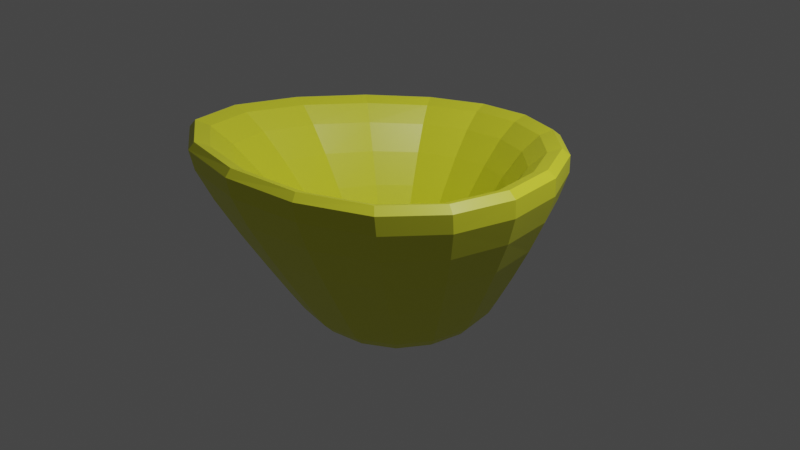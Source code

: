 # Source: BornHole.blend  (saved by Blender 2.91.10; exported with 4.5.12 LTS)
import bpy
from mathutils import Matrix  # noqa: F401  (used for matrix-valued properties, if any)

bpy.ops.wm.read_factory_settings(use_empty=True)
scene = bpy.context.scene
scene.name = 'Scene'

# ---- collections
col_collection = bpy.data.collections.new('Collection'); scene.collection.children.link(col_collection)

# ---- materials (node trees are filled in below, after node groups)
mat_bornhole = bpy.data.materials.new('BornHole')
mat_bornhole.alpha_threshold = 0.0
mat_bornhole.use_transparent_shadow = False
mat_bornhole.line_color = (0.0, 0.0, 0.0, 1.0)

# ---- material node trees
mat_bornhole.use_nodes = True; mat_bornhole.node_tree.nodes.clear()
_N = mat_bornhole.node_tree.nodes; _L = mat_bornhole.node_tree.links
n0 = _N.new('ShaderNodeOutputMaterial'); n0.name = 'Material Output'; n0.location = (300, 300)
n1 = _N.new('ShaderNodeBsdfPrincipled'); n1.name = 'Principled BSDF'; n1.location = (10, 300)
n1.distribution = 'GGX'
n1.subsurface_method = 'BURLEY'
n1.inputs[0].default_value = (0.7749, 0.8, 0.03774, 1.0)
n1.inputs[2].default_value = 0.4
n1.inputs[3].default_value = 1.45
n1.inputs[27].default_value = (0.0, 0.0, 0.0, 1.0)
n1.inputs[28].default_value = 1.0
_L.new(n1.outputs[0], n0.inputs[0])
n0.is_active_output = True

# ---- world
world_world = bpy.data.worlds.new('World'); scene.world = world_world
world_world.use_nodes = True; world_world.node_tree.nodes.clear()
_N = world_world.node_tree.nodes; _L = world_world.node_tree.links
n0 = _N.new('ShaderNodeOutputWorld'); n0.name = 'World Output'; n0.location = (300, 300)
n1 = _N.new('ShaderNodeBackground'); n1.name = 'Background'; n1.location = (10, 300)
n1.inputs[0].default_value = (0.05088, 0.05088, 0.05088, 1.0)
_L.new(n1.outputs[0], n0.inputs[0])
n0.is_active_output = True
world_world.color = (0.05088, 0.05088, 0.05088)
world_world.use_sun_shadow = False
world_world.sun_shadow_jitter_overblur = 0.0

# ---- cameras
cam_camera = bpy.data.cameras.new('Camera')
cam_camera.clip_end = 100.0
cam_camera.ortho_scale = 7.314

# ---- lights
light_light = bpy.data.lights.new('Light', 'POINT')
light_light.transmission_factor = 0.0
light_light.energy = 1000.0
light_light.shadow_soft_size = 0.1
light_light.shadow_maximum_resolution = 0.006
light_light.use_absolute_resolution = True

# ---- meshes
me_cube = bpy.data.meshes.new('Cube')
me_cube.from_pydata([(0.2403, 0.2403, -0.8947), (0.5, 0.5, -1.0), (0.2403, -0.2403, -0.8947), (0.5, -0.5, -1.0), (-0.2403, 0.2403, -0.8947), (-0.5, 0.5, -1.0), (-0.2403, -0.2403, -0.8947), (-0.5, -0.5, -1.0), (1.184, -1.378, 0.7157), (-1.358, -1.456, 0.805), (1.296, 1.049, 0.6088), (-0.9909, 1.413, 0.4844), (0.8999, -1.09, 0.7333), (-1.102, -1.196, 0.8226), (0.9602, 0.8285, 0.6264), (-0.7947, 1.109, 0.502), (-0.7407, 0.8324, -0.7031), (-0.8181, -0.8379, -0.639), (0.8111, 0.754, -0.6782), (0.7851, -0.8242, -0.6569), (0.4212, -0.459, -0.5691), (-0.4635, -0.482, -0.5513), (0.4297, 0.4111, -0.5905), (-0.406, 0.4616, -0.6154), (-0.9783, 0.4618, -0.6906), (-1.075, 0.003298, -0.6717), (-1.024, -0.4582, -0.6525), (0.465, 0.9969, -0.6884), (0.04488, 1.098, -0.6987), (-0.3801, 1.046, -0.705), (1.219, 1.001, 0.3172), (1.088, 0.9218, -0.03469), (0.9406, 0.8322, -0.3866), (-0.9544, -0.9921, -0.3118), (-1.113, -1.172, 0.08303), (-1.259, -1.339, 0.4779), (1.12, -1.279, 0.4047), (1.013, -1.13, 0.02943), (0.8913, -0.9658, -0.3459), (-0.9504, 1.31, 0.2154), (-0.8831, 1.154, -0.1093), (-0.8071, 0.9813, -0.4341), (0.5831, -1.752, 0.7585), (-0.1321, -1.913, 0.8005), (-0.8248, -1.826, 0.8224), (1.601, 0.4634, 0.643), (1.693, -0.1914, 0.6656), (1.558, -0.8327, 0.6865), (-0.464, -1.066, -0.6355), (-0.02619, -1.136, -0.6399), (0.4164, -1.053, -0.6483), (-1.623, -0.8012, 0.7374), (-1.627, 0.005534, 0.6414), (-1.405, 0.7988, 0.5471), (-0.43, 1.718, 0.475), (0.1976, 1.727, 0.5066), (0.8028, 1.488, 0.5581), (1.015, -0.468, -0.6627), (1.094, -0.04121, -0.6669), (1.025, 0.3886, -0.6714), (0.4292, -1.398, 0.776), (-0.1356, -1.539, 0.818), (-0.6831, -1.483, 0.8399), (1.202, 0.3679, 0.6606), (1.282, -0.1473, 0.6831), (1.186, -0.6544, 0.704), (-1.305, -0.6753, 0.755), (-1.301, -0.02733, 0.659), (-1.12, 0.6124, 0.5646), (-0.3625, 1.356, 0.4926), (0.1172, 1.365, 0.5241), (0.5798, 1.175, 0.5757), (1.182, -1.397, 0.909), (1.124, -1.345, 0.9753), (1.025, -1.238, 0.9161), (-1.242, -1.348, 1.016), (-1.341, -1.451, 1.078), (-1.383, -1.491, 1.008), (1.294, 1.049, 0.7901), (1.223, 1.005, 0.8524), (1.105, 0.9287, 0.7972), (-0.8848, 1.262, 0.6588), (-0.9527, 1.376, 0.7093), (-0.9905, 1.432, 0.6517), (0.2178, -0.5892, -0.5606), (-0.02735, -0.6406, -0.5522), (-0.2694, -0.6069, -0.5478), (0.547, 0.2095, -0.5837), (0.5867, -0.02653, -0.5792), (0.5458, -0.2612, -0.575), (-0.5731, -0.2689, -0.5648), (-0.596, -0.007658, -0.584), (-0.5382, 0.2523, -0.6029), (-0.2103, 0.5803, -0.6173), (0.01809, 0.6064, -0.611), (0.2433, 0.5475, -0.6007), (0.7649, -0.9204, 0.4382), (0.6323, -0.746, 0.08206), (0.5137, -0.5859, -0.2741), (-0.5942, -0.6296, -0.24), (-0.758, -0.8139, 0.1357), (-0.9342, -1.011, 0.5113), (0.8074, 0.7148, 0.3507), (0.6602, 0.5994, 0.01794), (0.5304, 0.4942, -0.3148), (-0.4843, 0.5909, -0.3622), (-0.583, 0.7544, -0.05672), (-0.6904, 0.9332, 0.2488), (-0.5729, 0.2966, -1.0), (-0.6096, -4.657e-09, -1.0), (-0.5729, -0.2966, -1.0), (0.2966, 0.5729, -1.0), (1.863e-09, 0.6096, -1.0), (-0.2966, 0.5729, -1.0), (-0.2966, -0.5729, -1.0), (-2.794e-09, -0.6096, -1.0), (0.2966, -0.5729, -1.0), (0.5729, -0.2966, -1.0), (0.6096, 5.588e-09, -1.0), (0.5729, 0.2966, -1.0), (-0.6943, 0.733, -0.8748), (-0.6474, 0.6588, -0.9629), (-0.5777, 0.5791, -0.9954), (-0.5789, -0.5792, -0.9944), (-0.6571, -0.6595, -0.9549), (-0.727, -0.7354, -0.8477), (0.724, 0.6999, -0.8643), (0.6562, 0.649, -0.9598), (0.5788, 0.5779, -0.995), (0.5784, -0.579, -0.9946), (0.6529, -0.6578, -0.9571), (0.7131, -0.7296, -0.8552), (0.1425, -0.2753, -0.8947), (-6.519e-09, -0.2929, -0.8947), (-0.1425, -0.2753, -0.8947), (0.2753, 0.1425, -0.8947), (0.2929, -6.054e-09, -0.8947), (0.2753, -0.1425, -0.8947), (-0.2753, -0.1425, -0.8947), (-0.2929, -3.725e-09, -0.8947), (-0.2753, 0.1425, -0.8947), (-0.1425, 0.2753, -0.8947), (-9.313e-10, 0.2929, -0.8947), (0.1425, 0.2753, -0.8947), (0.3612, -0.3771, -0.7574), (0.3192, -0.324, -0.854), (0.2786, -0.2792, -0.8897), (-0.2792, -0.2795, -0.8894), (-0.3245, -0.3268, -0.8518), (-0.379, -0.3868, -0.7498), (0.3648, 0.3569, -0.7664), (0.3203, 0.318, -0.8567), (0.2787, 0.2784, -0.89), (-0.2783, 0.2792, -0.8904), (-0.3173, 0.3243, -0.8598), (-0.3547, 0.3782, -0.7769), (0.1519, 0.1519, -0.8947), (2.794e-09, 0.1601, -0.8947), (-0.1519, 0.1519, -0.8947), (0.1601, -3.26e-09, -0.8947), (-3.26e-09, 9.313e-09, -0.8947), (-0.1601, 1.164e-08, -0.8947), (0.1519, -0.1519, -0.8947), (-8.848e-09, -0.1601, -0.8947), (-0.1519, -0.1519, -0.8947), (0.4628, -1.231, -0.3296), (0.5151, -1.438, 0.0551), (0.5597, -1.627, 0.4398), (-0.04993, -1.333, -0.3136), (-0.0787, -1.561, 0.08028), (-0.1077, -1.772, 0.4741), (-0.5535, -1.257, -0.3052), (-0.6581, -1.48, 0.09343), (-0.756, -1.685, 0.4921), (-1.177, -0.5425, -0.3376), (-1.354, -0.6415, 0.04247), (-1.516, -0.7345, 0.4225), (-1.218, 0.006115, -0.3742), (-1.382, 0.008524, -0.01514), (-1.531, 0.008879, 0.3439), (-1.09, 0.549, -0.4102), (-1.218, 0.6496, -0.07175), (-1.333, 0.7406, 0.2667), (-0.3162, 0.3162, -1.0), (-5.588e-09, 0.3331, -1.0), (0.3162, 0.3162, -1.0), (-0.3331, -1.024e-08, -1.0), (4.657e-09, 1.304e-08, -1.0), (0.3331, 9.313e-09, -1.0), (-0.3162, -0.3162, -1.0), (7.451e-09, -0.3331, -1.0), (0.3162, -0.3162, -1.0), (1.179, 0.4101, -0.3736), (1.354, 0.434, -0.01418), (1.509, 0.454, 0.3452), (1.253, -0.07832, -0.365), (1.435, -0.1218, -0.0006581), (1.596, -0.1625, 0.3637), (1.159, -0.5609, -0.357), (1.323, -0.6687, 0.01187), (1.469, -0.7673, 0.3808), (-0.3939, 1.219, -0.4376), (-0.4095, 1.418, -0.115), (-0.4229, 1.6, 0.2077), (0.08514, 1.26, -0.4256), (0.1313, 1.448, -0.09607), (0.1724, 1.618, 0.2335), (0.555, 1.125, -0.406), (0.6578, 1.272, -0.06514), (0.7487, 1.405, 0.2757), (0.49, -1.583, 0.9637), (-0.1499, -1.741, 1.01), (-0.7693, -1.674, 1.035), (0.5416, -1.716, 1.024), (-0.1539, -1.883, 1.073), (-0.8265, -1.808, 1.098), (0.5754, -1.779, 0.9566), (-0.1479, -1.948, 1.003), (-0.8475, -1.864, 1.028), (1.377, 0.4066, 0.8353), (1.464, -0.1753, 0.8603), (1.352, -0.7468, 0.8836), (1.517, 0.4375, 0.8917), (1.609, -0.1947, 0.9176), (1.483, -0.8146, 0.9416), (1.6, 0.4574, 0.8282), (1.693, -0.2015, 0.8532), (1.559, -0.8468, 0.8765), (-1.47, -0.7565, 0.9403), (-1.463, -0.02188, 0.8335), (-1.255, 0.7023, 0.7285), (-1.589, -0.8085, 1.0), (-1.582, -0.01254, 0.8898), (-1.357, 0.771, 0.7813), (-1.645, -0.8253, 0.9332), (-1.642, -0.002369, 0.8264), (-1.411, 0.807, 0.7214), (-0.3934, 1.538, 0.6484), (0.1513, 1.543, 0.6834), (0.6754, 1.325, 0.7408), (-0.4152, 1.673, 0.6985), (0.181, 1.676, 0.7347), (0.7545, 1.437, 0.794), (-0.4276, 1.74, 0.6412), (0.199, 1.744, 0.6763), (0.8019, 1.496, 0.7337), (0.2571, -0.7527, -0.2578), (-0.05212, -0.8235, -0.2418), (-0.3554, -0.7864, -0.2334), (0.3082, -0.9584, 0.1077), (-0.0819, -1.053, 0.1329), (-0.4625, -1.011, 0.1461), (0.3669, -1.182, 0.4732), (-0.1115, -1.301, 0.5076), (-0.5765, -1.253, 0.5255), (0.6726, 0.2408, -0.3018), (0.721, -0.05081, -0.2932), (0.67, -0.34, -0.2852), (0.8338, 0.2807, 0.03845), (0.8931, -0.08143, 0.05197), (0.8289, -0.4394, 0.06451), (1.015, 0.3245, 0.3787), (1.086, -0.1148, 0.3971), (1.006, -0.5481, 0.4142), (-0.7219, -0.3543, -0.2658), (-0.7383, -0.01443, -0.3024), (-0.6552, 0.323, -0.3384), (-0.9087, -0.4603, 0.0951), (-0.9174, -0.0216, 0.0375), (-0.8027, 0.413, -0.01912), (-1.111, -0.5721, 0.456), (-1.112, -0.02673, 0.3774), (-0.9633, 0.5127, 0.3001), (-0.2422, 0.7357, -0.3658), (0.0349, 0.7582, -0.3538), (0.3061, 0.6729, -0.3342), (-0.2819, 0.932, -0.06235), (0.05761, 0.9501, -0.04344), (0.3876, 0.8316, -0.0125), (-0.3238, 1.146, 0.2411), (0.08535, 1.16, 0.2669), (0.4811, 1.005, 0.3091), (-0.7355, 0.3196, -0.9952), (-0.7891, 5.154e-05, -0.9949), (-0.7362, -0.3196, -0.9946), (-0.8335, 0.361, -0.9613), (-0.8979, 0.0004122, -0.959), (-0.8393, -0.3606, -0.9566), (-0.902, 0.4036, -0.8695), (-0.9787, 0.001391, -0.8615), (-0.9214, -0.4021, -0.8534), (0.3197, 0.7357, -0.9951), (0.0007013, 0.7895, -0.9953), (-0.3184, 0.7365, -0.9954), (0.3614, 0.8358, -0.961), (0.00561, 0.9007, -0.9623), (-0.3508, 0.842, -0.9631), (0.405, 0.9099, -0.8685), (0.01893, 0.9882, -0.8729), (-0.3692, 0.9307, -0.8755), (-0.3197, -0.7368, -0.9943), (-0.0004092, -0.7901, -0.9944), (0.3189, -0.7366, -0.9945), (-0.3613, -0.8445, -0.9544), (-0.003273, -0.9055, -0.955), (0.3553, -0.8428, -0.956), (-0.4045, -0.9392, -0.8462), (-0.01105, -1.004, -0.8481), (0.3845, -0.9333, -0.8516), (0.736, -0.3197, -0.9947), (0.7894, -0.0006439, -0.9948), (0.7362, 0.3185, -0.9949), (0.8381, -0.3618, -0.9578), (0.9002, -0.005151, -0.9584), (0.8394, 0.3519, -0.9589), (0.9174, -0.4062, -0.8577), (0.9866, -0.01738, -0.8595), (0.9218, 0.3728, -0.8614), (0.1535, -0.3552, -0.8895), (-0.0004273, -0.3811, -0.8894), (-0.1543, -0.3555, -0.8893), (0.173, -0.4154, -0.853), (-0.003419, -0.4469, -0.8519), (-0.1794, -0.4176, -0.8514), (0.1922, -0.4837, -0.7538), (-0.01154, -0.5226, -0.7502), (-0.214, -0.4912, -0.7484), (0.3546, 0.1534, -0.8899), (0.3803, -0.0004146, -0.8898), (0.3546, -0.1542, -0.8897), (0.4101, 0.1719, -0.8559), (0.4402, -0.003317, -0.8553), (0.41, -0.1784, -0.8548), (0.4659, 0.1887, -0.7635), (0.4999, -0.01119, -0.7616), (0.4654, -0.2105, -0.7598), (-0.355, -0.1543, -0.8896), (-0.3804, -0.0001197, -0.8899), (-0.3545, 0.1541, -0.8902), (-0.4134, -0.1793, -0.8535), (-0.4414, -0.0009573, -0.8559), (-0.409, 0.1773, -0.8583), (-0.4769, -0.2138, -0.7555), (-0.5038, -0.003231, -0.7636), (-0.4622, 0.2068, -0.7716), (-0.1534, 0.3551, -0.8904), (0.0002826, 0.3806, -0.8903), (0.1539, 0.3546, -0.8901), (-0.172, 0.4143, -0.8601), (0.002261, 0.4427, -0.8593), (0.1761, 0.4102, -0.858), (-0.189, 0.4799, -0.7777), (0.00763, 0.5081, -0.775), (0.203, 0.4661, -0.7707)], [], [(156, 157, 160, 159), (157, 158, 161, 160), (159, 160, 163, 162), (160, 161, 164, 163), (0, 143, 156, 135), (143, 142, 157, 156), (142, 141, 158, 157), (141, 4, 140, 158), (158, 140, 139, 161), (161, 139, 138, 164), (164, 138, 6, 134), (163, 164, 134, 133), (162, 163, 133, 132), (137, 162, 132, 2), (136, 159, 162, 137), (135, 156, 159, 136), (165, 166, 169, 168), (166, 167, 170, 169), (168, 169, 172, 171), (169, 170, 173, 172), (19, 38, 165, 50), (38, 37, 166, 165), (37, 36, 167, 166), (36, 8, 42, 167), (167, 42, 43, 170), (170, 43, 44, 173), (173, 44, 9, 35), (172, 173, 35, 34), (171, 172, 34, 33), (48, 171, 33, 17), (49, 168, 171, 48), (50, 165, 168, 49), (174, 175, 178, 177), (175, 176, 179, 178), (177, 178, 181, 180), (178, 179, 182, 181), (17, 33, 174, 26), (33, 34, 175, 174), (34, 35, 176, 175), (35, 9, 51, 176), (176, 51, 52, 179), (179, 52, 53, 182), (182, 53, 11, 39), (181, 182, 39, 40), (180, 181, 40, 41), (24, 180, 41, 16), (25, 177, 180, 24), (26, 174, 177, 25), (183, 184, 187, 186), (184, 185, 188, 187), (186, 187, 190, 189), (187, 188, 191, 190), (5, 113, 183, 108), (113, 112, 184, 183), (112, 111, 185, 184), (111, 1, 119, 185), (185, 119, 118, 188), (188, 118, 117, 191), (191, 117, 3, 116), (190, 191, 116, 115), (189, 190, 115, 114), (110, 189, 114, 7), (109, 186, 189, 110), (108, 183, 186, 109), (192, 193, 196, 195), (193, 194, 197, 196), (195, 196, 199, 198), (196, 197, 200, 199), (18, 32, 192, 59), (32, 31, 193, 192), (31, 30, 194, 193), (30, 10, 45, 194), (194, 45, 46, 197), (197, 46, 47, 200), (200, 47, 8, 36), (199, 200, 36, 37), (198, 199, 37, 38), (57, 198, 38, 19), (58, 195, 198, 57), (59, 192, 195, 58), (201, 202, 205, 204), (202, 203, 206, 205), (204, 205, 208, 207), (205, 206, 209, 208), (16, 41, 201, 29), (41, 40, 202, 201), (40, 39, 203, 202), (39, 11, 54, 203), (203, 54, 55, 206), (206, 55, 56, 209), (209, 56, 10, 30), (208, 209, 30, 31), (207, 208, 31, 32), (27, 207, 32, 18), (28, 204, 207, 27), (29, 201, 204, 28), (210, 211, 214, 213), (211, 212, 215, 214), (213, 214, 217, 216), (214, 215, 218, 217), (12, 60, 210, 74), (60, 61, 211, 210), (61, 62, 212, 211), (62, 13, 75, 212), (212, 75, 76, 215), (215, 76, 77, 218), (218, 77, 9, 44), (217, 218, 44, 43), (216, 217, 43, 42), (72, 216, 42, 8), (73, 213, 216, 72), (74, 210, 213, 73), (219, 220, 223, 222), (220, 221, 224, 223), (222, 223, 226, 225), (223, 224, 227, 226), (14, 63, 219, 80), (63, 64, 220, 219), (64, 65, 221, 220), (65, 12, 74, 221), (221, 74, 73, 224), (224, 73, 72, 227), (227, 72, 8, 47), (226, 227, 47, 46), (225, 226, 46, 45), (78, 225, 45, 10), (79, 222, 225, 78), (80, 219, 222, 79), (228, 229, 232, 231), (229, 230, 233, 232), (231, 232, 235, 234), (232, 233, 236, 235), (13, 66, 228, 75), (66, 67, 229, 228), (67, 68, 230, 229), (68, 15, 81, 230), (230, 81, 82, 233), (233, 82, 83, 236), (236, 83, 11, 53), (235, 236, 53, 52), (234, 235, 52, 51), (77, 234, 51, 9), (76, 231, 234, 77), (75, 228, 231, 76), (237, 238, 241, 240), (238, 239, 242, 241), (240, 241, 244, 243), (241, 242, 245, 244), (15, 69, 237, 81), (69, 70, 238, 237), (70, 71, 239, 238), (71, 14, 80, 239), (239, 80, 79, 242), (242, 79, 78, 245), (245, 78, 10, 56), (244, 245, 56, 55), (243, 244, 55, 54), (83, 243, 54, 11), (82, 240, 243, 83), (81, 237, 240, 82), (246, 247, 250, 249), (247, 248, 251, 250), (249, 250, 253, 252), (250, 251, 254, 253), (20, 84, 246, 98), (84, 85, 247, 246), (85, 86, 248, 247), (86, 21, 99, 248), (248, 99, 100, 251), (251, 100, 101, 254), (254, 101, 13, 62), (253, 254, 62, 61), (252, 253, 61, 60), (96, 252, 60, 12), (97, 249, 252, 96), (98, 246, 249, 97), (255, 256, 259, 258), (256, 257, 260, 259), (258, 259, 262, 261), (259, 260, 263, 262), (22, 87, 255, 104), (87, 88, 256, 255), (88, 89, 257, 256), (89, 20, 98, 257), (257, 98, 97, 260), (260, 97, 96, 263), (263, 96, 12, 65), (262, 263, 65, 64), (261, 262, 64, 63), (102, 261, 63, 14), (103, 258, 261, 102), (104, 255, 258, 103), (264, 265, 268, 267), (265, 266, 269, 268), (267, 268, 271, 270), (268, 269, 272, 271), (21, 90, 264, 99), (90, 91, 265, 264), (91, 92, 266, 265), (92, 23, 105, 266), (266, 105, 106, 269), (269, 106, 107, 272), (272, 107, 15, 68), (271, 272, 68, 67), (270, 271, 67, 66), (101, 270, 66, 13), (100, 267, 270, 101), (99, 264, 267, 100), (273, 274, 277, 276), (274, 275, 278, 277), (276, 277, 280, 279), (277, 278, 281, 280), (23, 93, 273, 105), (93, 94, 274, 273), (94, 95, 275, 274), (95, 22, 104, 275), (275, 104, 103, 278), (278, 103, 102, 281), (281, 102, 14, 71), (280, 281, 71, 70), (279, 280, 70, 69), (107, 279, 69, 15), (106, 276, 279, 107), (105, 273, 276, 106), (282, 283, 286, 285), (283, 284, 287, 286), (285, 286, 289, 288), (286, 287, 290, 289), (5, 108, 282, 122), (108, 109, 283, 282), (109, 110, 284, 283), (110, 7, 123, 284), (284, 123, 124, 287), (287, 124, 125, 290), (290, 125, 17, 26), (289, 290, 26, 25), (288, 289, 25, 24), (120, 288, 24, 16), (121, 285, 288, 120), (122, 282, 285, 121), (291, 292, 295, 294), (292, 293, 296, 295), (294, 295, 298, 297), (295, 296, 299, 298), (1, 111, 291, 128), (111, 112, 292, 291), (112, 113, 293, 292), (113, 5, 122, 293), (293, 122, 121, 296), (296, 121, 120, 299), (299, 120, 16, 29), (298, 299, 29, 28), (297, 298, 28, 27), (126, 297, 27, 18), (127, 294, 297, 126), (128, 291, 294, 127), (300, 301, 304, 303), (301, 302, 305, 304), (303, 304, 307, 306), (304, 305, 308, 307), (7, 114, 300, 123), (114, 115, 301, 300), (115, 116, 302, 301), (116, 3, 129, 302), (302, 129, 130, 305), (305, 130, 131, 308), (308, 131, 19, 50), (307, 308, 50, 49), (306, 307, 49, 48), (125, 306, 48, 17), (124, 303, 306, 125), (123, 300, 303, 124), (309, 310, 313, 312), (310, 311, 314, 313), (312, 313, 316, 315), (313, 314, 317, 316), (3, 117, 309, 129), (117, 118, 310, 309), (118, 119, 311, 310), (119, 1, 128, 311), (311, 128, 127, 314), (314, 127, 126, 317), (317, 126, 18, 59), (316, 317, 59, 58), (315, 316, 58, 57), (131, 315, 57, 19), (130, 312, 315, 131), (129, 309, 312, 130), (318, 319, 322, 321), (319, 320, 323, 322), (321, 322, 325, 324), (322, 323, 326, 325), (2, 132, 318, 146), (132, 133, 319, 318), (133, 134, 320, 319), (134, 6, 147, 320), (320, 147, 148, 323), (323, 148, 149, 326), (326, 149, 21, 86), (325, 326, 86, 85), (324, 325, 85, 84), (144, 324, 84, 20), (145, 321, 324, 144), (146, 318, 321, 145), (327, 328, 331, 330), (328, 329, 332, 331), (330, 331, 334, 333), (331, 332, 335, 334), (0, 135, 327, 152), (135, 136, 328, 327), (136, 137, 329, 328), (137, 2, 146, 329), (329, 146, 145, 332), (332, 145, 144, 335), (335, 144, 20, 89), (334, 335, 89, 88), (333, 334, 88, 87), (150, 333, 87, 22), (151, 330, 333, 150), (152, 327, 330, 151), (336, 337, 340, 339), (337, 338, 341, 340), (339, 340, 343, 342), (340, 341, 344, 343), (6, 138, 336, 147), (138, 139, 337, 336), (139, 140, 338, 337), (140, 4, 153, 338), (338, 153, 154, 341), (341, 154, 155, 344), (344, 155, 23, 92), (343, 344, 92, 91), (342, 343, 91, 90), (149, 342, 90, 21), (148, 339, 342, 149), (147, 336, 339, 148), (345, 346, 349, 348), (346, 347, 350, 349), (348, 349, 352, 351), (349, 350, 353, 352), (4, 141, 345, 153), (141, 142, 346, 345), (142, 143, 347, 346), (143, 0, 152, 347), (347, 152, 151, 350), (350, 151, 150, 353), (353, 150, 22, 95), (352, 353, 95, 94), (351, 352, 94, 93), (155, 351, 93, 23), (154, 348, 351, 155), (153, 345, 348, 154)])
_uv = me_cube.uv_layers.new(name='UVMap')
_uv.uv.foreach_set('vector', [0.7773, 0.7305, 0.7773, 0.7305, 0.7773, 0.7305, 0.7773, 0.7305, 0.7773, 0.7305, 0.7773, 0.7305, 0.7773, 0.7305, 0.7773, 0.7305, 0.7773, 0.7305, 0.7773, 0.7305, 0.7773, 0.7305, 0.7773, 0.7305, 0.7773, 0.7305, 0.7773, 0.7305, 0.7773, 0.7305, 0.7773, 0.7305, 0.7773, 0.7305, 0.7773, 0.7305, 0.7773, 0.7305, 0.7773, 0.7305, 0.7773, 0.7305, 0.7773, 0.7305, 0.7773, 0.7305, 0.7773, 0.7305, 0.7773, 0.7305, 0.7773, 0.7305, 0.7773, 0.7305, 0.7773, 0.7305, 0.7773, 0.7305, 0.7773, 0.7305, 0.7773, 0.7305, 0.7773, 0.7305, 0.7773, 0.7305, 0.7773, 0.7305, 0.7773, 0.7305, 0.7773, 0.7305, 0.7773, 0.7305, 0.7773, 0.7305, 0.7773, 0.7305, 0.7773, 0.7305, 0.7773, 0.7305, 0.7773, 0.7305, 0.7773, 0.7305, 0.7773, 0.7305, 0.7773, 0.7305, 0.7773, 0.7305, 0.7773, 0.7305, 0.7773, 0.7305, 0.7773, 0.7305, 0.7773, 0.7305, 0.7773, 0.7305, 0.7773, 0.7305, 0.7773, 0.7305, 0.7773, 0.7305, 0.7773, 0.7305, 0.7773, 0.7305, 0.7773, 0.7305, 0.7773, 0.7305, 0.7773, 0.7305, 0.7773, 0.7305, 0.7773, 0.7305, 0.7773, 0.7305, 0.7773, 0.7305, 0.7773, 0.7305, 0.7773, 0.7305, 0.7773, 0.7305, 0.7773, 0.7305, 0.7773, 0.7305, 0.7773, 0.7305, 0.7773, 0.7305, 0.7773, 0.7305, 0.7773, 0.7305, 0.7773, 0.7305, 0.7773, 0.7305, 0.7773, 0.7305, 0.7773, 0.7305, 0.7773, 0.7305, 0.7773, 0.7305, 0.7773, 0.7305, 0.7773, 0.7305, 0.7773, 0.7305, 0.7773, 0.7305, 0.7773, 0.7305, 0.7773, 0.7305, 0.7773, 0.7305, 0.7773, 0.7305, 0.7773, 0.7305, 0.7773, 0.7305, 0.7773, 0.7305, 0.7773, 0.7305, 0.7773, 0.7305, 0.7773, 0.7305, 0.7773, 0.7305, 0.7773, 0.7305, 0.7773, 0.7305, 0.7773, 0.7305, 0.7773, 0.7305, 0.7773, 0.7305, 0.7773, 0.7305, 0.7773, 0.7305, 0.7773, 0.7305, 0.7773, 0.7305, 0.7773, 0.7305, 0.7773, 0.7305, 0.7773, 0.7305, 0.7773, 0.7305, 0.7773, 0.7305, 0.7773, 0.7305, 0.7773, 0.7305, 0.7773, 0.7305, 0.7773, 0.7305, 0.7773, 0.7305, 0.7773, 0.7305, 0.7773, 0.7305, 0.7773, 0.7305, 0.7773, 0.7305, 0.7773, 0.7305, 0.7773, 0.7305, 0.7773, 0.7305, 0.7773, 0.7305, 0.7773, 0.7305, 0.7773, 0.7305, 0.7773, 0.7305, 0.7773, 0.7305, 0.7773, 0.7305, 0.7773, 0.7305, 0.7773, 0.7305, 0.7773, 0.7305, 0.7773, 0.7305, 0.7773, 0.7305, 0.7773, 0.7305, 0.7773, 0.7305, 0.7773, 0.7305, 0.7773, 0.7305, 0.7773, 0.7305, 0.7773, 0.7305, 0.7773, 0.7305, 0.7773, 0.7305, 0.7773, 0.7305, 0.7773, 0.7305, 0.7773, 0.7305, 0.7773, 0.7305, 0.7773, 0.7305, 0.7773, 0.7305, 0.7773, 0.7305, 0.7773, 0.7305, 0.7773, 0.7305, 0.7773, 0.7305, 0.7773, 0.7305, 0.7773, 0.7305, 0.7773, 0.7305, 0.7773, 0.7305, 0.7773, 0.7305, 0.7773, 0.7305, 0.7773, 0.7305, 0.7773, 0.7305, 0.7773, 0.7305, 0.7773, 0.7305, 0.7773, 0.7305, 0.7773, 0.7305, 0.7773, 0.7305, 0.7773, 0.7305, 0.7773, 0.7305, 0.7773, 0.7305, 0.7773, 0.7305, 0.7773, 0.7305, 0.7773, 0.7305, 0.7773, 0.7305, 0.7773, 0.7305, 0.7773, 0.7305, 0.7773, 0.7305, 0.7773, 0.7305, 0.7773, 0.7305, 0.7773, 0.7305, 0.7773, 0.7305, 0.7773, 0.7305, 0.7773, 0.7305, 0.7773, 0.7305, 0.7773, 0.7305, 0.7773, 0.7305, 0.7773, 0.7305, 0.7773, 0.7305, 0.7773, 0.7305, 0.7773, 0.7305, 0.7773, 0.7305, 0.7773, 0.7305, 0.7773, 0.7305, 0.7773, 0.7305, 0.7773, 0.7305, 0.7773, 0.7305, 0.7773, 0.7305, 0.7773, 0.7305, 0.7773, 0.7305, 0.7773, 0.7305, 0.7773, 0.7305, 0.7773, 0.7305, 0.7773, 0.7305, 0.7773, 0.7305, 0.7773, 0.7305, 0.7773, 0.7305, 0.7773, 0.7305, 0.7773, 0.7305, 0.7773, 0.7305, 0.7773, 0.7305, 0.7773, 0.7305, 0.7773, 0.7305, 0.7773, 0.7305, 0.7773, 0.7305, 0.7773, 0.7305, 0.7773, 0.7305, 0.7773, 0.7305, 0.7773, 0.7305, 0.7773, 0.7305, 0.7773, 0.7305, 0.7773, 0.7305, 0.7773, 0.7305, 0.7773, 0.7305, 0.7773, 0.7305, 0.7773, 0.7305, 0.7773, 0.7305, 0.7773, 0.7305, 0.7773, 0.7305, 0.7773, 0.7305, 0.7773, 0.7305, 0.7773, 0.7305, 0.7773, 0.7305, 0.7773, 0.7305, 0.7773, 0.7305, 0.7773, 0.7305, 0.7773, 0.7305, 0.7773, 0.7305, 0.7773, 0.7305, 0.7773, 0.7305, 0.7773, 0.7305, 0.7773, 0.7305, 0.7773, 0.7305, 0.7773, 0.7305, 0.7773, 0.7305, 0.7773, 0.7305, 0.7773, 0.7305, 0.7773, 0.7305, 0.7773, 0.7305, 0.7773, 0.7305, 0.7773, 0.7305, 0.7773, 0.7305, 0.7773, 0.7305, 0.7773, 0.7305, 0.7773, 0.7305, 0.7773, 0.7305, 0.7773, 0.7305, 0.7773, 0.7305, 0.7773, 0.7305, 0.7773, 0.7305, 0.7773, 0.7305, 0.7773, 0.7305, 0.7773, 0.7305, 0.7773, 0.7305, 0.7773, 0.7305, 0.7773, 0.7305, 0.7773, 0.7305, 0.7773, 0.7305, 0.7773, 0.7305, 0.7773, 0.7305, 0.7773, 0.7305, 0.7773, 0.7305, 0.7773, 0.7305, 0.7773, 0.7305, 0.7773, 0.7305, 0.7773, 0.7305, 0.7773, 0.7305, 0.7773, 0.7305, 0.7773, 0.7305, 0.7773, 0.7305, 0.7773, 0.7305, 0.7773, 0.7305, 0.7773, 0.7305, 0.7773, 0.7305, 0.7773, 0.7305, 0.7773, 0.7305, 0.7773, 0.7305, 0.7773, 0.7305, 0.7773, 0.7305, 0.7773, 0.7305, 0.7773, 0.7305, 0.7773, 0.7305, 0.7773, 0.7305, 0.7773, 0.7305, 0.7773, 0.7305, 0.7773, 0.7305, 0.7773, 0.7305, 0.7773, 0.7305, 0.7773, 0.7305, 0.7773, 0.7305, 0.7773, 0.7305, 0.7773, 0.7305, 0.7773, 0.7305, 0.7773, 0.7305, 0.7773, 0.7305, 0.7773, 0.7305, 0.7773, 0.7305, 0.7773, 0.7305, 0.7773, 0.7305, 0.7773, 0.7305, 0.7773, 0.7305, 0.7773, 0.7305, 0.7773, 0.7305, 0.7773, 0.7305, 0.7773, 0.7305, 0.7773, 0.7305, 0.7773, 0.7305, 0.7773, 0.7305, 0.7773, 0.7305, 0.7773, 0.7305, 0.7773, 0.7305, 0.7773, 0.7305, 0.7773, 0.7305, 0.7773, 0.7305, 0.7773, 0.7305, 0.7773, 0.7305, 0.7773, 0.7305, 0.7773, 0.7305, 0.7773, 0.7305, 0.7773, 0.7305, 0.7773, 0.7305, 0.7773, 0.7305, 0.7773, 0.7305, 0.7773, 0.7305, 0.7773, 0.7305, 0.7773, 0.7305, 0.7773, 0.7305, 0.7773, 0.7305, 0.7773, 0.7305, 0.7773, 0.7305, 0.7773, 0.7305, 0.7773, 0.7305, 0.7773, 0.7305, 0.7773, 0.7305, 0.7773, 0.7305, 0.7773, 0.7305, 0.7773, 0.7305, 0.7773, 0.7305, 0.7773, 0.7305, 0.7773, 0.7305, 0.7773, 0.7305, 0.7773, 0.7305, 0.7773, 0.7305, 0.7773, 0.7305, 0.7773, 0.7305, 0.7773, 0.7305, 0.7773, 0.7305, 0.7773, 0.7305, 0.7773, 0.7305, 0.7773, 0.7305, 0.7773, 0.7305, 0.7773, 0.7305, 0.7773, 0.7305, 0.7773, 0.7305, 0.7773, 0.7305, 0.7773, 0.7305, 0.7773, 0.7305, 0.7773, 0.7305, 0.7773, 0.7305, 0.7773, 0.7305, 0.7773, 0.7305, 0.7773, 0.7305, 0.7773, 0.7305, 0.7773, 0.7305, 0.7773, 0.7305, 0.7773, 0.7305, 0.7773, 0.7305, 0.7773, 0.7305, 0.7773, 0.7305, 0.7773, 0.7305, 0.7773, 0.7305, 0.7773, 0.7305, 0.7773, 0.7305, 0.7773, 0.7305, 0.7773, 0.7305, 0.7773, 0.7305, 0.7773, 0.7305, 0.7773, 0.7305, 0.7773, 0.7305, 0.7773, 0.7305, 0.7773, 0.7305, 0.7773, 0.7305, 0.7773, 0.7305, 0.7773, 0.7305, 0.7773, 0.7305, 0.7773, 0.7305, 0.7773, 0.7305, 0.7773, 0.7305, 0.7773, 0.7305, 0.7773, 0.7305, 0.7773, 0.7305, 0.7773, 0.7305, 0.7773, 0.7305, 0.7773, 0.7305, 0.7773, 0.7305, 0.7773, 0.7305, 0.7773, 0.7305, 0.7773, 0.7305, 0.7773, 0.7305, 0.7773, 0.7305, 0.7773, 0.7305, 0.7773, 0.7305, 0.7773, 0.7305, 0.7773, 0.7305, 0.7773, 0.7305, 0.7773, 0.7305, 0.7773, 0.7305, 0.7773, 0.7305, 0.7773, 0.7305, 0.7773, 0.7305, 0.7773, 0.7305, 0.7773, 0.7305, 0.7773, 0.7305, 0.7773, 0.7305, 0.7773, 0.7305, 0.7773, 0.7305, 0.7773, 0.7305, 0.7773, 0.7305, 0.7773, 0.7305, 0.7773, 0.7305, 0.7773, 0.7305, 0.7773, 0.7305, 0.7773, 0.7305, 0.7773, 0.7305, 0.7773, 0.7305, 0.7773, 0.7305, 0.7773, 0.7305, 0.7773, 0.7305, 0.7773, 0.7305, 0.7773, 0.7305, 0.7773, 0.7305, 0.7773, 0.7305, 0.7773, 0.7305, 0.7773, 0.7305, 0.7773, 0.7305, 0.7773, 0.7305, 0.7773, 0.7305, 0.7773, 0.7305, 0.7773, 0.7305, 0.7773, 0.7305, 0.7773, 0.7305, 0.7773, 0.7305, 0.7773, 0.7305, 0.7773, 0.7305, 0.7773, 0.7305, 0.7773, 0.7305, 0.7773, 0.7305, 0.7773, 0.7305, 0.7773, 0.7305, 0.7773, 0.7305, 0.7773, 0.7305, 0.7773, 0.7305, 0.7773, 0.7305, 0.7773, 0.7305, 0.7773, 0.7305, 0.7773, 0.7305, 0.7773, 0.7305, 0.7773, 0.7305, 0.7773, 0.7305, 0.7773, 0.7305, 0.7773, 0.7305, 0.7773, 0.7305, 0.7773, 0.7305, 0.7773, 0.7305, 0.7773, 0.7305, 0.7773, 0.7305, 0.7773, 0.7305, 0.7773, 0.7305, 0.7773, 0.7305, 0.7773, 0.7305, 0.7773, 0.7305, 0.7773, 0.7305, 0.7773, 0.7305, 0.7773, 0.7305, 0.7773, 0.7305, 0.7773, 0.7305, 0.7773, 0.7305, 0.7773, 0.7305, 0.7773, 0.7305, 0.7773, 0.7305, 0.7773, 0.7305, 0.7773, 0.7305, 0.7773, 0.7305, 0.7773, 0.7305, 0.7773, 0.7305, 0.7773, 0.7305, 0.7773, 0.7305, 0.7773, 0.7305, 0.7773, 0.7305, 0.7773, 0.7305, 0.7773, 0.7305, 0.7773, 0.7305, 0.7773, 0.7305, 0.7773, 0.7305, 0.7773, 0.7305, 0.7773, 0.7305, 0.7773, 0.7305, 0.7773, 0.7305, 0.7773, 0.7305, 0.7773, 0.7305, 0.7773, 0.7305, 0.7773, 0.7305, 0.7773, 0.7305, 0.7773, 0.7305, 0.7773, 0.7305, 0.7773, 0.7305, 0.7773, 0.7305, 0.7773, 0.7305, 0.7773, 0.7305, 0.7773, 0.7305, 0.7773, 0.7305, 0.7773, 0.7305, 0.7773, 0.7305, 0.7773, 0.7305, 0.7773, 0.7305, 0.7773, 0.7305, 0.7773, 0.7305, 0.7773, 0.7305, 0.7773, 0.7305, 0.7773, 0.7305, 0.7773, 0.7305, 0.7773, 0.7305, 0.7773, 0.7305, 0.7773, 0.7305, 0.7773, 0.7305, 0.7773, 0.7305, 0.7773, 0.7305, 0.7773, 0.7305, 0.7773, 0.7305, 0.7773, 0.7305, 0.7773, 0.7305, 0.7773, 0.7305, 0.7773, 0.7305, 0.7773, 0.7305, 0.7773, 0.7305, 0.7773, 0.7305, 0.7773, 0.7305, 0.7773, 0.7305, 0.7773, 0.7305, 0.7773, 0.7305, 0.7773, 0.7305, 0.7773, 0.7305, 0.7773, 0.7305, 0.7773, 0.7305, 0.7773, 0.7305, 0.7773, 0.7305, 0.7773, 0.7305, 0.7773, 0.7305, 0.7773, 0.7305, 0.7773, 0.7305, 0.7773, 0.7305, 0.7773, 0.7305, 0.7773, 0.7305, 0.7773, 0.7305, 0.7773, 0.7305, 0.7773, 0.7305, 0.7773, 0.7305, 0.7773, 0.7305, 0.7773, 0.7305, 0.7773, 0.7305, 0.7773, 0.7305, 0.7773, 0.7305, 0.7773, 0.7305, 0.7773, 0.7305, 0.7773, 0.7305, 0.7773, 0.7305, 0.7773, 0.7305, 0.7773, 0.7305, 0.7773, 0.7305, 0.7773, 0.7305, 0.7773, 0.7305, 0.7773, 0.7305, 0.7773, 0.7305, 0.7773, 0.7305, 0.7773, 0.7305, 0.7773, 0.7305, 0.7773, 0.7305, 0.7773, 0.7305, 0.7773, 0.7305, 0.7773, 0.7305, 0.7773, 0.7305, 0.7773, 0.7305, 0.7773, 0.7305, 0.7773, 0.7305, 0.7773, 0.7305, 0.7773, 0.7305, 0.7773, 0.7305, 0.7773, 0.7305, 0.7773, 0.7305, 0.7773, 0.7305, 0.7773, 0.7305, 0.7773, 0.7305, 0.7773, 0.7305, 0.7773, 0.7305, 0.7773, 0.7305, 0.7773, 0.7305, 0.7773, 0.7305, 0.7773, 0.7305, 0.7773, 0.7305, 0.7773, 0.7305, 0.7773, 0.7305, 0.7773, 0.7305, 0.7773, 0.7305, 0.7773, 0.7305, 0.7773, 0.7305, 0.7773, 0.7305, 0.7773, 0.7305, 0.7773, 0.7305, 0.7773, 0.7305, 0.7773, 0.7305, 0.7773, 0.7305, 0.7773, 0.7305, 0.7773, 0.7305, 0.7773, 0.7305, 0.7773, 0.7305, 0.7773, 0.7305, 0.7773, 0.7305, 0.7773, 0.7305, 0.7773, 0.7305, 0.7773, 0.7305, 0.7773, 0.7305, 0.7773, 0.7305, 0.7773, 0.7305, 0.7773, 0.7305, 0.7773, 0.7305, 0.7773, 0.7305, 0.7773, 0.7305, 0.7773, 0.7305, 0.7773, 0.7305, 0.7773, 0.7305, 0.7773, 0.7305, 0.7773, 0.7305, 0.7773, 0.7305, 0.7773, 0.7305, 0.7773, 0.7305, 0.7773, 0.7305, 0.7773, 0.7305, 0.7773, 0.7305, 0.7773, 0.7305, 0.7773, 0.7305, 0.7773, 0.7305, 0.7773, 0.7305, 0.7773, 0.7305, 0.7773, 0.7305, 0.7773, 0.7305, 0.7773, 0.7305, 0.7773, 0.7305, 0.7773, 0.7305, 0.7773, 0.7305, 0.7773, 0.7305, 0.7773, 0.7305, 0.7773, 0.7305, 0.7773, 0.7305, 0.7773, 0.7305, 0.7773, 0.7305, 0.7773, 0.7305, 0.7773, 0.7305, 0.7773, 0.7305, 0.7773, 0.7305, 0.7773, 0.7305, 0.7773, 0.7305, 0.7773, 0.7305, 0.7773, 0.7305, 0.7773, 0.7305, 0.7773, 0.7305, 0.7773, 0.7305, 0.7773, 0.7305, 0.7773, 0.7305, 0.7773, 0.7305, 0.7773, 0.7305, 0.7773, 0.7305, 0.7773, 0.7305, 0.7773, 0.7305, 0.7773, 0.7305, 0.7773, 0.7305, 0.7773, 0.7305, 0.7773, 0.7305, 0.7773, 0.7305, 0.7773, 0.7305, 0.7773, 0.7305, 0.7773, 0.7305, 0.7773, 0.7305, 0.7773, 0.7305, 0.7773, 0.7305, 0.7773, 0.7305, 0.7773, 0.7305, 0.7773, 0.7305, 0.7773, 0.7305, 0.7773, 0.7305, 0.7773, 0.7305, 0.7773, 0.7305, 0.7773, 0.7305, 0.7773, 0.7305, 0.7773, 0.7305, 0.7773, 0.7305, 0.7773, 0.7305, 0.7773, 0.7305, 0.7773, 0.7305, 0.7773, 0.7305, 0.7773, 0.7305, 0.7773, 0.7305, 0.7773, 0.7305, 0.7773, 0.7305, 0.7773, 0.7305, 0.7773, 0.7305, 0.7773, 0.7305, 0.7773, 0.7305, 0.7773, 0.7305, 0.7773, 0.7305, 0.7773, 0.7305, 0.7773, 0.7305, 0.7773, 0.7305, 0.7773, 0.7305, 0.7773, 0.7305, 0.7773, 0.7305, 0.7773, 0.7305, 0.7773, 0.7305, 0.7773, 0.7305, 0.7773, 0.7305, 0.7773, 0.7305, 0.7773, 0.7305, 0.7773, 0.7305, 0.7773, 0.7305, 0.7773, 0.7305, 0.7773, 0.7305, 0.7773, 0.7305, 0.7773, 0.7305, 0.7773, 0.7305, 0.7773, 0.7305, 0.7773, 0.7305, 0.7773, 0.7305, 0.7773, 0.7305, 0.7773, 0.7305, 0.7773, 0.7305, 0.7773, 0.7305, 0.7773, 0.7305, 0.7773, 0.7305, 0.7773, 0.7305, 0.7773, 0.7305, 0.7773, 0.7305, 0.7773, 0.7305, 0.7773, 0.7305, 0.7773, 0.7305, 0.7773, 0.7305, 0.7773, 0.7305, 0.7773, 0.7305, 0.7773, 0.7305, 0.7773, 0.7305, 0.7773, 0.7305, 0.7773, 0.7305, 0.7773, 0.7305, 0.7773, 0.7305, 0.7773, 0.7305, 0.7773, 0.7305, 0.7773, 0.7305, 0.7773, 0.7305, 0.7773, 0.7305, 0.7773, 0.7305, 0.7773, 0.7305, 0.7773, 0.7305, 0.7773, 0.7305, 0.7773, 0.7305, 0.7773, 0.7305, 0.7773, 0.7305, 0.7773, 0.7305, 0.7773, 0.7305, 0.7773, 0.7305, 0.7773, 0.7305, 0.7773, 0.7305, 0.7773, 0.7305, 0.7773, 0.7305, 0.7773, 0.7305, 0.7773, 0.7305, 0.7773, 0.7305, 0.7773, 0.7305, 0.7773, 0.7305, 0.7773, 0.7305, 0.7773, 0.7305, 0.7773, 0.7305, 0.7773, 0.7305, 0.7773, 0.7305, 0.7773, 0.7305, 0.7773, 0.7305, 0.7773, 0.7305, 0.7773, 0.7305, 0.7773, 0.7305, 0.7773, 0.7305, 0.7773, 0.7305, 0.7773, 0.7305, 0.7773, 0.7305, 0.7773, 0.7305, 0.7773, 0.7305, 0.7773, 0.7305, 0.7773, 0.7305, 0.7773, 0.7305, 0.7773, 0.7305, 0.7773, 0.7305, 0.7773, 0.7305, 0.7773, 0.7305, 0.7773, 0.7305, 0.7773, 0.7305, 0.7773, 0.7305, 0.7773, 0.7305, 0.7773, 0.7305, 0.7773, 0.7305, 0.7773, 0.7305, 0.7773, 0.7305, 0.7773, 0.7305, 0.7773, 0.7305, 0.7773, 0.7305, 0.7773, 0.7305, 0.7773, 0.7305, 0.7773, 0.7305, 0.7773, 0.7305, 0.7773, 0.7305, 0.7773, 0.7305, 0.7773, 0.7305, 0.7773, 0.7305, 0.7773, 0.7305, 0.7773, 0.7305, 0.7773, 0.7305, 0.7773, 0.7305, 0.7773, 0.7305, 0.7773, 0.7305, 0.7773, 0.7305, 0.7773, 0.7305, 0.7773, 0.7305, 0.7773, 0.7305, 0.7773, 0.7305, 0.7773, 0.7305, 0.7773, 0.7305, 0.7773, 0.7305, 0.7773, 0.7305, 0.7773, 0.7305, 0.7773, 0.7305, 0.7773, 0.7305, 0.7773, 0.7305, 0.7773, 0.7305, 0.7773, 0.7305, 0.7773, 0.7305, 0.7773, 0.7305, 0.7773, 0.7305, 0.7773, 0.7305, 0.7773, 0.7305, 0.7773, 0.7305, 0.7773, 0.7305, 0.7773, 0.7305, 0.7773, 0.7305, 0.7773, 0.7305, 0.7773, 0.7305, 0.7773, 0.7305, 0.7773, 0.7305, 0.7773, 0.7305, 0.7773, 0.7305, 0.7773, 0.7305, 0.7773, 0.7305, 0.7773, 0.7305, 0.7773, 0.7305, 0.7773, 0.7305, 0.7773, 0.7305, 0.7773, 0.7305, 0.7773, 0.7305, 0.7773, 0.7305, 0.7773, 0.7305, 0.7773, 0.7305, 0.7773, 0.7305, 0.7773, 0.7305, 0.7773, 0.7305, 0.7773, 0.7305, 0.7773, 0.7305, 0.7773, 0.7305, 0.7773, 0.7305, 0.7773, 0.7305, 0.7773, 0.7305, 0.7773, 0.7305, 0.7773, 0.7305, 0.7773, 0.7305, 0.7773, 0.7305, 0.7773, 0.7305, 0.7773, 0.7305, 0.7773, 0.7305, 0.7773, 0.7305, 0.7773, 0.7305, 0.7773, 0.7305, 0.7773, 0.7305, 0.7773, 0.7305, 0.7773, 0.7305, 0.7773, 0.7305, 0.7773, 0.7305, 0.7773, 0.7305, 0.7773, 0.7305, 0.7773, 0.7305, 0.7773, 0.7305, 0.7773, 0.7305, 0.7773, 0.7305, 0.7773, 0.7305, 0.7773, 0.7305, 0.7773, 0.7305, 0.7773, 0.7305, 0.7773, 0.7305, 0.7773, 0.7305, 0.7773, 0.7305, 0.7773, 0.7305, 0.7773, 0.7305, 0.7773, 0.7305, 0.7773, 0.7305, 0.7773, 0.7305, 0.7773, 0.7305, 0.7773, 0.7305, 0.7773, 0.7305, 0.7773, 0.7305, 0.7773, 0.7305, 0.7773, 0.7305, 0.7773, 0.7305, 0.7773, 0.7305, 0.7773, 0.7305, 0.7773, 0.7305, 0.7773, 0.7305, 0.7773, 0.7305, 0.7773, 0.7305, 0.7773, 0.7305, 0.7773, 0.7305, 0.7773, 0.7305, 0.7773, 0.7305, 0.7773, 0.7305, 0.7773, 0.7305, 0.7773, 0.7305, 0.7773, 0.7305, 0.7773, 0.7305, 0.7773, 0.7305, 0.7773, 0.7305, 0.7773, 0.7305, 0.7773, 0.7305, 0.7773, 0.7305, 0.7773, 0.7305, 0.7773, 0.7305, 0.7773, 0.7305, 0.7773, 0.7305, 0.7773, 0.7305, 0.7773, 0.7305, 0.7773, 0.7305, 0.7773, 0.7305, 0.7773, 0.7305, 0.7773, 0.7305, 0.7773, 0.7305, 0.7773, 0.7305, 0.7773, 0.7305, 0.7773, 0.7305, 0.7773, 0.7305, 0.7773, 0.7305, 0.7773, 0.7305, 0.7773, 0.7305, 0.7773, 0.7305, 0.7773, 0.7305, 0.7773, 0.7305, 0.7773, 0.7305, 0.7773, 0.7305, 0.7773, 0.7305, 0.7773, 0.7305, 0.7773, 0.7305, 0.7773, 0.7305, 0.7773, 0.7305, 0.7773, 0.7305, 0.7773, 0.7305, 0.7773, 0.7305, 0.7773, 0.7305, 0.7773, 0.7305, 0.7773, 0.7305, 0.7773, 0.7305, 0.7773, 0.7305, 0.7773, 0.7305, 0.7773, 0.7305, 0.7773, 0.7305, 0.7773, 0.7305, 0.7773, 0.7305, 0.7773, 0.7305, 0.7773, 0.7305, 0.7773, 0.7305, 0.7773, 0.7305, 0.7773, 0.7305, 0.7773, 0.7305, 0.7773, 0.7305, 0.7773, 0.7305, 0.7773, 0.7305, 0.7773, 0.7305, 0.7773, 0.7305, 0.7773, 0.7305, 0.7773, 0.7305, 0.7773, 0.7305, 0.7773, 0.7305, 0.7773, 0.7305, 0.7773, 0.7305, 0.7773, 0.7305, 0.7773, 0.7305, 0.7773, 0.7305, 0.7773, 0.7305, 0.7773, 0.7305, 0.7773, 0.7305, 0.7773, 0.7305, 0.7773, 0.7305, 0.7773, 0.7305, 0.7773, 0.7305, 0.7773, 0.7305, 0.7773, 0.7305, 0.7773, 0.7305, 0.7773, 0.7305, 0.7773, 0.7305, 0.7773, 0.7305, 0.7773, 0.7305, 0.7773, 0.7305, 0.7773, 0.7305, 0.7773, 0.7305, 0.7773, 0.7305, 0.7773, 0.7305, 0.7773, 0.7305, 0.7773, 0.7305, 0.7773, 0.7305, 0.7773, 0.7305, 0.7773, 0.7305, 0.7773, 0.7305, 0.7773, 0.7305, 0.7773, 0.7305, 0.7773, 0.7305, 0.7773, 0.7305, 0.7773, 0.7305, 0.7773, 0.7305, 0.7773, 0.7305, 0.7773, 0.7305, 0.7773, 0.7305, 0.7773, 0.7305, 0.7773, 0.7305, 0.7773, 0.7305, 0.7773, 0.7305, 0.7773, 0.7305, 0.7773, 0.7305, 0.7773, 0.7305, 0.7773, 0.7305, 0.7773, 0.7305, 0.7773, 0.7305, 0.7773, 0.7305, 0.7773, 0.7305, 0.7773, 0.7305, 0.7773, 0.7305, 0.7773, 0.7305, 0.7773, 0.7305, 0.7773, 0.7305, 0.7773, 0.7305, 0.7773, 0.7305, 0.7773, 0.7305, 0.7773, 0.7305, 0.7773, 0.7305, 0.7773, 0.7305, 0.7773, 0.7305, 0.7773, 0.7305, 0.7773, 0.7305, 0.7773, 0.7305, 0.7773, 0.7305, 0.7773, 0.7305, 0.7773, 0.7305, 0.7773, 0.7305, 0.7773, 0.7305, 0.7773, 0.7305, 0.7773, 0.7305, 0.7773, 0.7305, 0.7773, 0.7305, 0.7773, 0.7305, 0.7773, 0.7305, 0.7773, 0.7305, 0.7773, 0.7305, 0.7773, 0.7305, 0.7773, 0.7305, 0.7773, 0.7305, 0.7773, 0.7305, 0.7773, 0.7305, 0.7773, 0.7305, 0.7773, 0.7305, 0.7773, 0.7305, 0.7773, 0.7305, 0.7773, 0.7305, 0.7773, 0.7305, 0.7773, 0.7305, 0.7773, 0.7305, 0.7773, 0.7305, 0.7773, 0.7305, 0.7773, 0.7305, 0.7773, 0.7305, 0.7773, 0.7305, 0.7773, 0.7305, 0.7773, 0.7305, 0.7773, 0.7305, 0.7773, 0.7305, 0.7773, 0.7305, 0.7773, 0.7305, 0.7773, 0.7305, 0.7773, 0.7305, 0.7773, 0.7305, 0.7773, 0.7305, 0.7773, 0.7305, 0.7773, 0.7305, 0.7773, 0.7305, 0.7773, 0.7305, 0.7773, 0.7305, 0.7773, 0.7305, 0.7773, 0.7305, 0.7773, 0.7305, 0.7773, 0.7305, 0.7773, 0.7305, 0.7773, 0.7305, 0.7773, 0.7305, 0.7773, 0.7305, 0.7773, 0.7305, 0.7773, 0.7305, 0.7773, 0.7305, 0.7773, 0.7305, 0.7773, 0.7305, 0.7773, 0.7305, 0.7773, 0.7305, 0.7773, 0.7305, 0.7773, 0.7305, 0.7773, 0.7305, 0.7773, 0.7305, 0.7773, 0.7305, 0.7773, 0.7305, 0.7773, 0.7305, 0.7773, 0.7305, 0.7773, 0.7305, 0.7773, 0.7305, 0.7773, 0.7305, 0.7773, 0.7305, 0.7773, 0.7305, 0.7773, 0.7305, 0.7773, 0.7305, 0.7773, 0.7305, 0.7773, 0.7305, 0.7773, 0.7305, 0.7773, 0.7305, 0.7773, 0.7305, 0.7773, 0.7305, 0.7773, 0.7305, 0.7773, 0.7305, 0.7773, 0.7305, 0.7773, 0.7305, 0.7773, 0.7305, 0.7773, 0.7305, 0.7773, 0.7305, 0.7773, 0.7305, 0.7773, 0.7305, 0.7773, 0.7305, 0.7773, 0.7305, 0.7773, 0.7305, 0.7773, 0.7305, 0.7773, 0.7305, 0.7773, 0.7305, 0.7773, 0.7305, 0.7773, 0.7305, 0.7773, 0.7305, 0.7773, 0.7305, 0.7773, 0.7305, 0.7773, 0.7305, 0.7773, 0.7305, 0.7773, 0.7305, 0.7773, 0.7305, 0.7773, 0.7305, 0.7773, 0.7305, 0.7773, 0.7305, 0.7773, 0.7305, 0.7773, 0.7305, 0.7773, 0.7305, 0.7773, 0.7305, 0.7773, 0.7305, 0.7773, 0.7305, 0.7773, 0.7305, 0.7773, 0.7305, 0.7773, 0.7305, 0.7773, 0.7305, 0.7773, 0.7305, 0.7773, 0.7305, 0.7773, 0.7305, 0.7773, 0.7305, 0.7773, 0.7305, 0.7773, 0.7305, 0.7773, 0.7305, 0.7773, 0.7305, 0.7773, 0.7305, 0.7773, 0.7305, 0.7773, 0.7305, 0.7773, 0.7305, 0.7773, 0.7305, 0.7773, 0.7305, 0.7773, 0.7305, 0.7773, 0.7305, 0.7773, 0.7305, 0.7773, 0.7305, 0.7773, 0.7305, 0.7773, 0.7305, 0.7773, 0.7305, 0.7773, 0.7305, 0.7773, 0.7305, 0.7773, 0.7305, 0.7773, 0.7305, 0.7773, 0.7305, 0.7773, 0.7305, 0.7773, 0.7305, 0.7773, 0.7305, 0.7773, 0.7305, 0.7773, 0.7305, 0.7773, 0.7305, 0.7773, 0.7305, 0.7773, 0.7305, 0.7773, 0.7305, 0.7773, 0.7305, 0.7773, 0.7305, 0.7773, 0.7305, 0.7773, 0.7305, 0.7773, 0.7305, 0.7773, 0.7305, 0.7773, 0.7305, 0.7773, 0.7305, 0.7773, 0.7305, 0.7773, 0.7305, 0.7773, 0.7305, 0.7773, 0.7305, 0.7773, 0.7305, 0.7773, 0.7305, 0.7773, 0.7305, 0.7773, 0.7305, 0.7773, 0.7305, 0.7773, 0.7305, 0.7773, 0.7305, 0.7773, 0.7305, 0.7773, 0.7305, 0.7773, 0.7305, 0.7773, 0.7305, 0.7773, 0.7305, 0.7773, 0.7305, 0.7773, 0.7305, 0.7773, 0.7305, 0.7773, 0.7305, 0.7773, 0.7305, 0.7773, 0.7305, 0.7773, 0.7305, 0.7773, 0.7305, 0.7773, 0.7305, 0.7773, 0.7305, 0.7773, 0.7305, 0.7773, 0.7305, 0.7773, 0.7305, 0.7773, 0.7305, 0.7773, 0.7305, 0.7773, 0.7305, 0.7773, 0.7305, 0.7773, 0.7305, 0.7773, 0.7305, 0.7773, 0.7305, 0.7773, 0.7305, 0.7773, 0.7305, 0.7773, 0.7305, 0.7773, 0.7305, 0.7773, 0.7305, 0.7773, 0.7305, 0.7773, 0.7305, 0.7773, 0.7305, 0.7773, 0.7305, 0.7773, 0.7305, 0.7773, 0.7305, 0.7773, 0.7305, 0.7773, 0.7305, 0.7773, 0.7305, 0.7773, 0.7305, 0.7773, 0.7305, 0.7773, 0.7305, 0.7773, 0.7305, 0.7773, 0.7305, 0.7773, 0.7305, 0.7773, 0.7305, 0.7773, 0.7305, 0.7773, 0.7305, 0.7773, 0.7305, 0.7773, 0.7305, 0.7773, 0.7305, 0.7773, 0.7305, 0.7773, 0.7305, 0.7773, 0.7305, 0.7773, 0.7305, 0.7773, 0.7305, 0.7773, 0.7305, 0.7773, 0.7305, 0.7773, 0.7305, 0.7773, 0.7305, 0.7773, 0.7305, 0.7773, 0.7305, 0.7773, 0.7305, 0.7773, 0.7305, 0.7773, 0.7305, 0.7773, 0.7305, 0.7773, 0.7305, 0.7773, 0.7305, 0.7773, 0.7305, 0.7773, 0.7305, 0.7773, 0.7305, 0.7773, 0.7305, 0.7773, 0.7305, 0.7773, 0.7305, 0.7773, 0.7305, 0.7773, 0.7305, 0.7773, 0.7305, 0.7773, 0.7305, 0.7773, 0.7305, 0.7773, 0.7305, 0.7773, 0.7305, 0.7773, 0.7305, 0.7773, 0.7305, 0.7773, 0.7305, 0.7773, 0.7305, 0.7773, 0.7305, 0.7773, 0.7305, 0.7773, 0.7305, 0.7773, 0.7305, 0.7773, 0.7305, 0.7773, 0.7305, 0.7773, 0.7305, 0.7773, 0.7305, 0.7773, 0.7305, 0.7773, 0.7305, 0.7773, 0.7305, 0.7773, 0.7305, 0.7773, 0.7305, 0.7773, 0.7305, 0.7773, 0.7305, 0.7773, 0.7305, 0.7773, 0.7305, 0.7773, 0.7305, 0.7773, 0.7305, 0.7773, 0.7305, 0.7773, 0.7305, 0.7773, 0.7305, 0.7773, 0.7305, 0.7773, 0.7305, 0.7773, 0.7305, 0.7773, 0.7305, 0.7773, 0.7305, 0.7773, 0.7305, 0.7773, 0.7305, 0.7773, 0.7305, 0.7773, 0.7305, 0.7773, 0.7305, 0.7773, 0.7305, 0.7773, 0.7305, 0.7773, 0.7305, 0.7773, 0.7305, 0.7773, 0.7305, 0.7773, 0.7305, 0.7773, 0.7305, 0.7773, 0.7305, 0.7773, 0.7305, 0.7773, 0.7305, 0.7773, 0.7305, 0.7773, 0.7305, 0.7773, 0.7305, 0.7773, 0.7305, 0.7773, 0.7305, 0.7773, 0.7305, 0.7773, 0.7305, 0.7773, 0.7305, 0.7773, 0.7305, 0.7773, 0.7305, 0.7773, 0.7305, 0.7773, 0.7305, 0.7773, 0.7305, 0.7773, 0.7305, 0.7773, 0.7305, 0.7773, 0.7305, 0.7773, 0.7305, 0.7773, 0.7305, 0.7773, 0.7305, 0.7773, 0.7305, 0.7773, 0.7305, 0.7773, 0.7305, 0.7773, 0.7305, 0.7773, 0.7305, 0.7773, 0.7305, 0.7773, 0.7305, 0.7773, 0.7305, 0.7773, 0.7305, 0.7773, 0.7305, 0.7773, 0.7305, 0.7773, 0.7305, 0.7773, 0.7305, 0.7773, 0.7305, 0.7773, 0.7305, 0.7773, 0.7305, 0.7773, 0.7305, 0.7773, 0.7305, 0.7773, 0.7305, 0.7773, 0.7305, 0.7773, 0.7305, 0.7773, 0.7305, 0.7773, 0.7305, 0.7773, 0.7305, 0.7773, 0.7305, 0.7773, 0.7305, 0.7773, 0.7305, 0.7773, 0.7305, 0.7773, 0.7305, 0.7773, 0.7305])
me_cube.materials.append(mat_bornhole)
me_cube.use_remesh_preserve_volume = False
me_cube.use_remesh_preserve_attributes = False
me_cube.use_mirror_vertex_groups = False
me_cube.update()

# ---- objects
ob_bornhole = bpy.data.objects.new('BornHole', me_cube)
ob_light = bpy.data.objects.new('Light', light_light)
ob_camera = bpy.data.objects.new('Camera', cam_camera)

# ---- transforms, parenting, visibility, modifiers, constraints
ob_bornhole.location = (0.0, 0.0, 0.0)
ob_bornhole.lock_rotations_4d = False
ob_bornhole.empty_display_type = 'ARROWS'
ob_bornhole.lineart.crease_threshold = 0.0
ob_light.location = (4.076, 1.005, 5.904)
ob_light.rotation_euler = (0.6503, 0.05522, 1.866)
ob_light.lock_rotations_4d = False
ob_light.empty_display_type = 'ARROWS'
ob_light.color = (0.0, 0.0, 0.0, 0.0)
ob_light.lineart.crease_threshold = 0.0
ob_camera.location = (7.359, -6.926, 4.958)
ob_camera.rotation_euler = (1.109, 0.0, 0.8149)
ob_camera.lock_rotations_4d = False
ob_camera.empty_display_type = 'ARROWS'
ob_camera.color = (0.0, 0.0, 0.0, 0.0)
ob_camera.display_type = 'WIRE'
ob_camera.lineart.crease_threshold = 0.0

# ---- collection membership
col_collection.objects.link(ob_bornhole)
col_collection.objects.link(ob_light)
col_collection.objects.link(ob_camera)

# ---- scene / render settings (as saved in the file)
scene.camera = ob_camera
scene.frame_start = 1; scene.frame_end = 250; scene.frame_set(1)
scene.render.engine = 'BLENDER_EEVEE_NEXT'
scene.cycles.use_denoising = False
scene.cycles.samples = 128
scene.cycles.sampling_pattern = 'TABULATED_SOBOL'
scene.cycles.use_adaptive_sampling = False
scene.cycles.use_light_tree = False
scene.view_settings.view_transform = 'Filmic'
bpy.context.view_layer.update()
